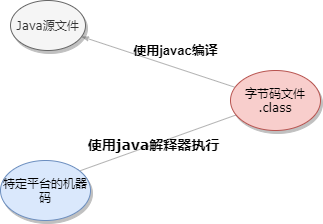

The diagram above was exported from draw.io. Its source (the exported page's mxGraphModel, read from the mxfile embedded in the PNG):
<mxGraphModel dx="940" dy="602" grid="1" gridSize="10" guides="1" tooltips="1" connect="1" arrows="1" fold="1" page="1" pageScale="1" pageWidth="827" pageHeight="1169" math="0" shadow="0">
  <root>
    <mxCell id="0" />
    <mxCell id="1" parent="0" />
    <mxCell id="_WbMTDUojvElz_GESEUn-2" style="edgeStyle=none;rounded=1;html=1;labelBackgroundColor=none;startArrow=none;startFill=0;startSize=5;endArrow=classicThin;endFill=1;endSize=5;jettySize=auto;orthogonalLoop=1;strokeColor=#B3B3B3;strokeWidth=1;fontFamily=Verdana;fontSize=12" edge="1" parent="1" source="_WbMTDUojvElz_GESEUn-4" target="_WbMTDUojvElz_GESEUn-5">
      <mxGeometry relative="1" as="geometry" />
    </mxCell>
    <mxCell id="_WbMTDUojvElz_GESEUn-3" value="&lt;font style=&quot;font-size: 14px&quot;&gt;&lt;b&gt;使用java解释器执行&lt;/b&gt;&lt;/font&gt;" style="edgeStyle=none;rounded=1;html=1;labelBackgroundColor=none;startArrow=none;startFill=0;startSize=5;endArrow=classicThin;endFill=1;endSize=5;jettySize=auto;orthogonalLoop=1;strokeColor=#B3B3B3;strokeWidth=1;fontFamily=Verdana;fontSize=12" edge="1" parent="1">
      <mxGeometry relative="1" as="geometry">
        <mxPoint x="506.3507508384198" y="184.18821170978106" as="sourcePoint" />
        <mxPoint x="341.5243753863765" y="243.15581473484394" as="targetPoint" />
      </mxGeometry>
    </mxCell>
    <mxCell id="_WbMTDUojvElz_GESEUn-4" value="字节码文件&lt;br&gt;.class" style="ellipse;whiteSpace=wrap;html=1;rounded=0;shadow=1;comic=0;labelBackgroundColor=none;strokeWidth=1;fontFamily=Verdana;fontSize=12;align=center;fillColor=#f8cecc;strokeColor=#b85450;" vertex="1" parent="1">
      <mxGeometry x="500" y="140" width="90" height="60" as="geometry" />
    </mxCell>
    <mxCell id="_WbMTDUojvElz_GESEUn-5" value="&lt;span&gt;Java源文件&lt;/span&gt;" style="ellipse;whiteSpace=wrap;html=1;rounded=0;shadow=1;comic=0;labelBackgroundColor=none;strokeWidth=1;fontFamily=Verdana;fontSize=12;align=center;fillColor=#f5f5f5;strokeColor=#666666;fontColor=#333333;" vertex="1" parent="1">
      <mxGeometry x="280" y="70" width="75" height="50" as="geometry" />
    </mxCell>
    <mxCell id="_WbMTDUojvElz_GESEUn-6" value="&lt;span&gt;特定平台的机器码&lt;/span&gt;" style="ellipse;whiteSpace=wrap;html=1;rounded=0;shadow=1;comic=0;labelBackgroundColor=none;strokeWidth=1;fontFamily=Verdana;fontSize=12;align=center;fillColor=#dae8fc;strokeColor=#6c8ebf;" vertex="1" parent="1">
      <mxGeometry x="270" y="230" width="90" height="60" as="geometry" />
    </mxCell>
    <mxCell id="_WbMTDUojvElz_GESEUn-7" value="&lt;b&gt;&lt;font style=&quot;font-size: 13px&quot;&gt;使用javac编译&lt;/font&gt;&lt;/b&gt;" style="text;html=1;align=center;verticalAlign=middle;resizable=0;points=[];autosize=1;strokeColor=none;" vertex="1" parent="1">
      <mxGeometry x="395" y="110" width="100" height="20" as="geometry" />
    </mxCell>
  </root>
</mxGraphModel>